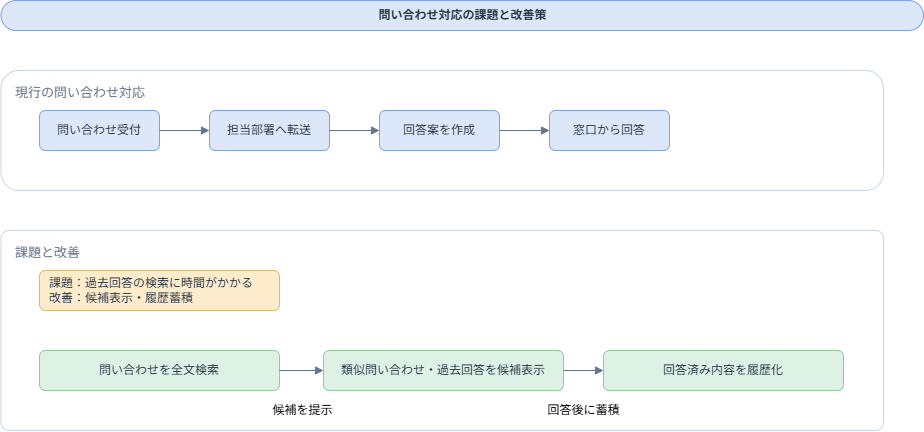

The diagram above was exported from draw.io. Its source (the exported page's mxGraphModel, read from the mxfile embedded in the PNG):
<mxGraphModel dx="976" dy="798" grid="1" gridSize="10" guides="1" tooltips="1" connect="1" arrows="1" fold="1" page="1" pageScale="1" pageWidth="1200" pageHeight="760" math="0" shadow="0">
  <root>
    <mxCell id="0" />
    <mxCell id="1" parent="0" />
    <mxCell id="2" parent="1" style="rounded=1;whiteSpace=wrap;html=1;fillColor=#DCE8FA;strokeColor=#7EA3DE;fontColor=#263445;fontSize=12;fontStyle=1;arcSize=50;" value="問い合わせ対応の課題と改善策" vertex="1">
      <mxGeometry height="30" width="922.5" x="37.5" y="50" as="geometry" />
    </mxCell>
    <mxCell id="3" parent="1" style="rounded=1;whiteSpace=wrap;html=1;fillColor=#FFFFFF;fillOpacity=70;strokeColor=#CBD5E1;fontColor=#64748B;fontSize=13;verticalAlign=top;align=left;spacingLeft=12;spacingTop=8;" value="現行の問い合わせ対応" vertex="1">
      <mxGeometry height="120" width="882.5" x="37.5" y="120" as="geometry" />
    </mxCell>
    <mxCell id="4" parent="1" style="rounded=1;whiteSpace=wrap;html=1;fillColor=#DCE8FA;strokeColor=#7EA3DE;fontColor=#263445;fontSize=12;" value="問い合わせ受付" vertex="1">
      <mxGeometry height="40" width="120" x="76" y="160" as="geometry" />
    </mxCell>
    <mxCell id="5" parent="1" style="rounded=1;whiteSpace=wrap;html=1;fillColor=#DCE8FA;strokeColor=#7EA3DE;fontColor=#263445;fontSize=12;" value="担当部署へ転送" vertex="1">
      <mxGeometry height="40" width="120" x="246" y="160" as="geometry" />
    </mxCell>
    <mxCell id="6" parent="1" style="rounded=1;whiteSpace=wrap;html=1;fillColor=#DCE8FA;strokeColor=#7EA3DE;fontColor=#263445;fontSize=12;" value="回答案を作成" vertex="1">
      <mxGeometry height="40" width="120" x="416" y="160" as="geometry" />
    </mxCell>
    <mxCell id="7" parent="1" style="rounded=1;whiteSpace=wrap;html=1;fillColor=#DCE8FA;strokeColor=#7EA3DE;fontColor=#263445;fontSize=12;" value="窓口から回答" vertex="1">
      <mxGeometry height="40" width="120" x="586" y="160" as="geometry" />
    </mxCell>
    <mxCell id="8" edge="1" parent="1" source="4" style="edgeStyle=orthogonalEdgeStyle;rounded=0;orthogonalLoop=1;jettySize=auto;html=1;endArrow=block;endFill=1;strokeColor=#64748B;fontSize=12;" target="5" value="">
      <mxGeometry relative="1" as="geometry" />
    </mxCell>
    <mxCell id="9" edge="1" parent="1" source="5" style="edgeStyle=orthogonalEdgeStyle;rounded=0;orthogonalLoop=1;jettySize=auto;html=1;endArrow=block;endFill=1;strokeColor=#64748B;fontSize=12;" target="6" value="">
      <mxGeometry relative="1" as="geometry" />
    </mxCell>
    <mxCell id="10" edge="1" parent="1" source="6" style="edgeStyle=orthogonalEdgeStyle;rounded=0;orthogonalLoop=1;jettySize=auto;html=1;endArrow=block;endFill=1;strokeColor=#64748B;fontSize=12;" target="7" value="">
      <mxGeometry relative="1" as="geometry" />
    </mxCell>
    <mxCell id="11" parent="1" style="rounded=1;whiteSpace=wrap;html=1;fillColor=#FFFFFF;fillOpacity=70;strokeColor=#CBD5E1;fontColor=#64748B;fontSize=13;verticalAlign=top;align=left;spacingLeft=12;spacingTop=8;arcSize=4;movable=0;resizable=0;rotatable=0;deletable=0;editable=0;locked=1;connectable=0;" value="課題と改善" vertex="1">
      <mxGeometry height="200" width="882.5" x="37.5" y="280" as="geometry" />
    </mxCell>
    <mxCell id="12" parent="1" style="rounded=1;whiteSpace=wrap;html=1;fillColor=#FCECCB;strokeColor=#D8B96D;fontColor=#263445;fontSize=12;align=left;spacingLeft=8;" value="課題：過去回答の検索に時間がかかる&lt;div&gt;改善：候補表示・履歴蓄積&lt;/div&gt;" vertex="1">
      <mxGeometry height="40" width="240" x="76" y="320" as="geometry" />
    </mxCell>
    <mxCell id="13" parent="1" style="rounded=1;whiteSpace=wrap;html=1;fillColor=#DDF2E4;strokeColor=#91C99C;fontColor=#263445;fontSize=12;" value="問い合わせを全文検索" vertex="1">
      <mxGeometry height="40" width="240" x="76" y="400" as="geometry" />
    </mxCell>
    <mxCell id="14" parent="1" style="rounded=1;whiteSpace=wrap;html=1;fillColor=#DDF2E4;strokeColor=#91C99C;fontColor=#263445;fontSize=12;" value="類似問い合わせ・過去回答を候補表示" vertex="1">
      <mxGeometry height="40" width="240" x="360" y="400" as="geometry" />
    </mxCell>
    <mxCell id="15" parent="1" style="rounded=1;whiteSpace=wrap;html=1;fillColor=#DDF2E4;strokeColor=#91C99C;fontColor=#263445;fontSize=12;" value="回答済み内容を履歴化" vertex="1">
      <mxGeometry height="40" width="240" x="640" y="400" as="geometry" />
    </mxCell>
    <mxCell id="16" edge="1" parent="1" source="14" style="edgeStyle=orthogonalEdgeStyle;rounded=0;orthogonalLoop=1;jettySize=auto;html=1;endArrow=block;endFill=1;strokeColor=#64748B;fontSize=12;exitX=1;exitY=0.5;exitDx=0;exitDy=0;" target="15" value="回答後に蓄積">
      <mxGeometry relative="1" y="-40" as="geometry">
        <mxPoint as="offset" />
      </mxGeometry>
    </mxCell>
    <mxCell id="17" edge="1" parent="1" source="13" style="edgeStyle=orthogonalEdgeStyle;rounded=0;orthogonalLoop=1;jettySize=auto;html=1;endArrow=block;endFill=1;strokeColor=#64748B;fontSize=12;exitX=1;exitY=0.5;exitDx=0;exitDy=0;entryX=0;entryY=0.5;entryDx=0;entryDy=0;" target="14" value="候補を提示">
      <mxGeometry relative="1" x="0.0476" y="-40" as="geometry">
        <mxPoint as="offset" />
      </mxGeometry>
    </mxCell>
  </root>
</mxGraphModel>